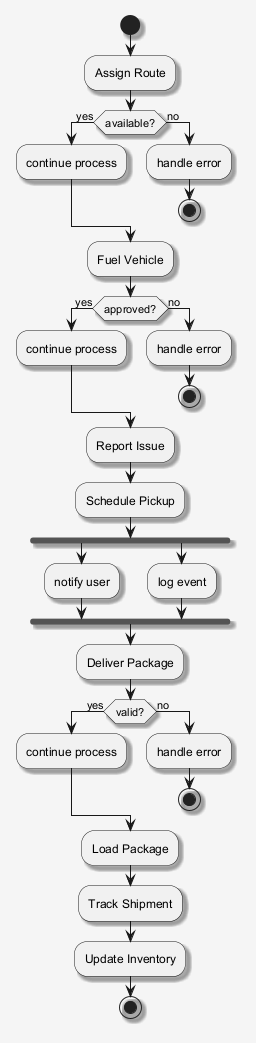

The diagram above was rendered by PlantUML. Its source (embedded in the PNG):
@startuml
skinparam shadowing false
skinparam backgroundColor #F5F5F5
skinparam shadowing true
start
:Assign Route;
if (available?) then (yes)
:continue process;
else (no)
:handle error;
stop
endif
:Fuel Vehicle;
if (approved?) then (yes)
:continue process;
else (no)
:handle error;
stop
endif
:Report Issue;
:Schedule Pickup;
fork
:notify user;
fork again
:log event;
end fork
:Deliver Package;
if (valid?) then (yes)
:continue process;
else (no)
:handle error;
stop
endif
:Load Package;
:Track Shipment;
:Update Inventory;
stop
@enduml